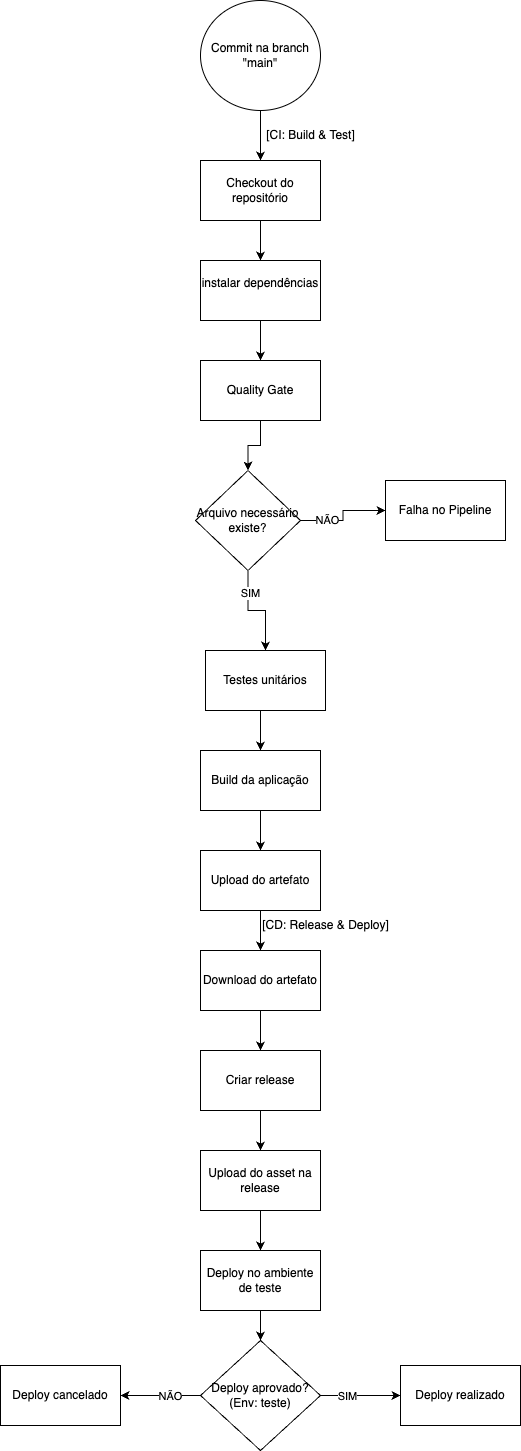

The diagram above was exported from draw.io. Its source (the exported page's mxGraphModel, read from the mxfile embedded in the PNG):
<mxGraphModel dx="1194" dy="731" grid="1" gridSize="10" guides="1" tooltips="1" connect="1" arrows="1" fold="1" page="1" pageScale="1" pageWidth="850" pageHeight="1100" math="0" shadow="0">
  <root>
    <mxCell id="0" />
    <mxCell id="1" parent="0" />
    <mxCell id="KyglZ12r6xQEm0Mp6vqz-4" style="edgeStyle=orthogonalEdgeStyle;rounded=0;orthogonalLoop=1;jettySize=auto;html=1;entryX=0.5;entryY=0;entryDx=0;entryDy=0;" edge="1" parent="1" source="KyglZ12r6xQEm0Mp6vqz-2" target="KyglZ12r6xQEm0Mp6vqz-3">
      <mxGeometry relative="1" as="geometry" />
    </mxCell>
    <mxCell id="KyglZ12r6xQEm0Mp6vqz-2" value="Commit na branch &quot;main&quot;" style="ellipse;whiteSpace=wrap;html=1;" vertex="1" parent="1">
      <mxGeometry x="365" y="20" width="120" height="110" as="geometry" />
    </mxCell>
    <mxCell id="KyglZ12r6xQEm0Mp6vqz-6" style="edgeStyle=orthogonalEdgeStyle;rounded=0;orthogonalLoop=1;jettySize=auto;html=1;entryX=0.5;entryY=0;entryDx=0;entryDy=0;" edge="1" parent="1" source="KyglZ12r6xQEm0Mp6vqz-3" target="KyglZ12r6xQEm0Mp6vqz-5">
      <mxGeometry relative="1" as="geometry" />
    </mxCell>
    <mxCell id="KyglZ12r6xQEm0Mp6vqz-3" value="Checkout do repositório" style="rounded=0;whiteSpace=wrap;html=1;" vertex="1" parent="1">
      <mxGeometry x="365" y="180" width="120" height="60" as="geometry" />
    </mxCell>
    <mxCell id="KyglZ12r6xQEm0Mp6vqz-8" style="edgeStyle=orthogonalEdgeStyle;rounded=0;orthogonalLoop=1;jettySize=auto;html=1;exitX=0.5;exitY=1;exitDx=0;exitDy=0;entryX=0.5;entryY=0;entryDx=0;entryDy=0;" edge="1" parent="1" source="KyglZ12r6xQEm0Mp6vqz-5" target="KyglZ12r6xQEm0Mp6vqz-7">
      <mxGeometry relative="1" as="geometry" />
    </mxCell>
    <mxCell id="KyglZ12r6xQEm0Mp6vqz-5" value="instalar dependências&lt;div&gt;&lt;br&gt;&lt;/div&gt;" style="rounded=0;whiteSpace=wrap;html=1;" vertex="1" parent="1">
      <mxGeometry x="365" y="280" width="120" height="60" as="geometry" />
    </mxCell>
    <mxCell id="KyglZ12r6xQEm0Mp6vqz-36" value="" style="edgeStyle=orthogonalEdgeStyle;rounded=0;orthogonalLoop=1;jettySize=auto;html=1;" edge="1" parent="1" source="KyglZ12r6xQEm0Mp6vqz-7" target="KyglZ12r6xQEm0Mp6vqz-35">
      <mxGeometry relative="1" as="geometry" />
    </mxCell>
    <mxCell id="KyglZ12r6xQEm0Mp6vqz-7" value="Quality Gate" style="rounded=0;whiteSpace=wrap;html=1;" vertex="1" parent="1">
      <mxGeometry x="365" y="380" width="120" height="60" as="geometry" />
    </mxCell>
    <mxCell id="KyglZ12r6xQEm0Mp6vqz-12" value="" style="edgeStyle=orthogonalEdgeStyle;rounded=0;orthogonalLoop=1;jettySize=auto;html=1;" edge="1" parent="1" source="KyglZ12r6xQEm0Mp6vqz-9" target="KyglZ12r6xQEm0Mp6vqz-11">
      <mxGeometry relative="1" as="geometry">
        <Array as="points">
          <mxPoint x="425" y="740" />
          <mxPoint x="425" y="740" />
        </Array>
      </mxGeometry>
    </mxCell>
    <mxCell id="KyglZ12r6xQEm0Mp6vqz-9" value="Testes unitários" style="rounded=0;whiteSpace=wrap;html=1;" vertex="1" parent="1">
      <mxGeometry x="370" y="670" width="120" height="60" as="geometry" />
    </mxCell>
    <mxCell id="KyglZ12r6xQEm0Mp6vqz-15" value="" style="edgeStyle=orthogonalEdgeStyle;rounded=0;orthogonalLoop=1;jettySize=auto;html=1;" edge="1" parent="1" source="KyglZ12r6xQEm0Mp6vqz-11" target="KyglZ12r6xQEm0Mp6vqz-14">
      <mxGeometry relative="1" as="geometry" />
    </mxCell>
    <mxCell id="KyglZ12r6xQEm0Mp6vqz-11" value="Build da aplicação" style="rounded=0;whiteSpace=wrap;html=1;" vertex="1" parent="1">
      <mxGeometry x="365" y="770" width="120" height="60" as="geometry" />
    </mxCell>
    <mxCell id="KyglZ12r6xQEm0Mp6vqz-17" value="" style="edgeStyle=orthogonalEdgeStyle;rounded=0;orthogonalLoop=1;jettySize=auto;html=1;" edge="1" parent="1" source="KyglZ12r6xQEm0Mp6vqz-14" target="KyglZ12r6xQEm0Mp6vqz-16">
      <mxGeometry relative="1" as="geometry" />
    </mxCell>
    <mxCell id="KyglZ12r6xQEm0Mp6vqz-14" value="Upload do artefato" style="rounded=0;whiteSpace=wrap;html=1;" vertex="1" parent="1">
      <mxGeometry x="365" y="870" width="120" height="60" as="geometry" />
    </mxCell>
    <mxCell id="KyglZ12r6xQEm0Mp6vqz-24" value="" style="edgeStyle=orthogonalEdgeStyle;rounded=0;orthogonalLoop=1;jettySize=auto;html=1;" edge="1" parent="1" source="KyglZ12r6xQEm0Mp6vqz-16" target="KyglZ12r6xQEm0Mp6vqz-19">
      <mxGeometry relative="1" as="geometry" />
    </mxCell>
    <mxCell id="KyglZ12r6xQEm0Mp6vqz-16" value="Download do artefato" style="rounded=0;whiteSpace=wrap;html=1;" vertex="1" parent="1">
      <mxGeometry x="365" y="970" width="120" height="60" as="geometry" />
    </mxCell>
    <mxCell id="KyglZ12r6xQEm0Mp6vqz-18" value="&lt;p class=&quot;p1&quot;&gt;[CD: Release &amp;amp; Deploy]&lt;/p&gt;" style="text;html=1;align=center;verticalAlign=middle;resizable=0;points=[];autosize=1;strokeColor=none;fillColor=none;" vertex="1" parent="1">
      <mxGeometry x="415" y="920" width="150" height="50" as="geometry" />
    </mxCell>
    <mxCell id="KyglZ12r6xQEm0Mp6vqz-25" value="" style="edgeStyle=orthogonalEdgeStyle;rounded=0;orthogonalLoop=1;jettySize=auto;html=1;" edge="1" parent="1" source="KyglZ12r6xQEm0Mp6vqz-19" target="KyglZ12r6xQEm0Mp6vqz-20">
      <mxGeometry relative="1" as="geometry" />
    </mxCell>
    <mxCell id="KyglZ12r6xQEm0Mp6vqz-19" value="Criar release" style="rounded=0;whiteSpace=wrap;html=1;" vertex="1" parent="1">
      <mxGeometry x="365" y="1070" width="120" height="60" as="geometry" />
    </mxCell>
    <mxCell id="KyglZ12r6xQEm0Mp6vqz-26" value="" style="edgeStyle=orthogonalEdgeStyle;rounded=0;orthogonalLoop=1;jettySize=auto;html=1;" edge="1" parent="1" source="KyglZ12r6xQEm0Mp6vqz-20" target="KyglZ12r6xQEm0Mp6vqz-21">
      <mxGeometry relative="1" as="geometry" />
    </mxCell>
    <mxCell id="KyglZ12r6xQEm0Mp6vqz-20" value="Upload do asset na release" style="rounded=0;whiteSpace=wrap;html=1;" vertex="1" parent="1">
      <mxGeometry x="365" y="1170" width="120" height="60" as="geometry" />
    </mxCell>
    <mxCell id="KyglZ12r6xQEm0Mp6vqz-27" value="" style="edgeStyle=orthogonalEdgeStyle;rounded=0;orthogonalLoop=1;jettySize=auto;html=1;" edge="1" parent="1" source="KyglZ12r6xQEm0Mp6vqz-21" target="KyglZ12r6xQEm0Mp6vqz-22">
      <mxGeometry relative="1" as="geometry" />
    </mxCell>
    <mxCell id="KyglZ12r6xQEm0Mp6vqz-21" value="Deploy no ambiente de teste" style="rounded=0;whiteSpace=wrap;html=1;" vertex="1" parent="1">
      <mxGeometry x="365" y="1270" width="120" height="60" as="geometry" />
    </mxCell>
    <mxCell id="KyglZ12r6xQEm0Mp6vqz-29" value="" style="edgeStyle=orthogonalEdgeStyle;rounded=0;orthogonalLoop=1;jettySize=auto;html=1;" edge="1" parent="1" source="KyglZ12r6xQEm0Mp6vqz-22" target="KyglZ12r6xQEm0Mp6vqz-28">
      <mxGeometry relative="1" as="geometry" />
    </mxCell>
    <mxCell id="KyglZ12r6xQEm0Mp6vqz-30" value="SIM" style="edgeLabel;html=1;align=center;verticalAlign=middle;resizable=0;points=[];" vertex="1" connectable="0" parent="KyglZ12r6xQEm0Mp6vqz-29">
      <mxGeometry x="-0.3667" y="4" relative="1" as="geometry">
        <mxPoint x="1" y="4" as="offset" />
      </mxGeometry>
    </mxCell>
    <mxCell id="KyglZ12r6xQEm0Mp6vqz-32" value="" style="edgeStyle=orthogonalEdgeStyle;rounded=0;orthogonalLoop=1;jettySize=auto;html=1;" edge="1" parent="1" source="KyglZ12r6xQEm0Mp6vqz-22" target="KyglZ12r6xQEm0Mp6vqz-31">
      <mxGeometry relative="1" as="geometry" />
    </mxCell>
    <mxCell id="KyglZ12r6xQEm0Mp6vqz-33" value="NÃO" style="edgeLabel;html=1;align=center;verticalAlign=middle;resizable=0;points=[];" vertex="1" connectable="0" parent="KyglZ12r6xQEm0Mp6vqz-32">
      <mxGeometry x="0.0667" y="3" relative="1" as="geometry">
        <mxPoint x="12" y="-3" as="offset" />
      </mxGeometry>
    </mxCell>
    <mxCell id="KyglZ12r6xQEm0Mp6vqz-22" value="Deploy aprovado? (Env: teste)" style="rhombus;whiteSpace=wrap;html=1;" vertex="1" parent="1">
      <mxGeometry x="365" y="1360" width="120" height="110" as="geometry" />
    </mxCell>
    <mxCell id="KyglZ12r6xQEm0Mp6vqz-28" value="Deploy realizado" style="whiteSpace=wrap;html=1;" vertex="1" parent="1">
      <mxGeometry x="565" y="1385" width="120" height="60" as="geometry" />
    </mxCell>
    <mxCell id="KyglZ12r6xQEm0Mp6vqz-31" value="Deploy cancelado" style="whiteSpace=wrap;html=1;" vertex="1" parent="1">
      <mxGeometry x="165" y="1385" width="120" height="60" as="geometry" />
    </mxCell>
    <mxCell id="KyglZ12r6xQEm0Mp6vqz-34" value="&lt;p class=&quot;p1&quot;&gt;[CI: Build &amp;amp; Test]&lt;/p&gt;" style="text;html=1;align=center;verticalAlign=middle;resizable=0;points=[];autosize=1;strokeColor=none;fillColor=none;" vertex="1" parent="1">
      <mxGeometry x="420" y="130" width="110" height="50" as="geometry" />
    </mxCell>
    <mxCell id="KyglZ12r6xQEm0Mp6vqz-38" value="" style="edgeStyle=orthogonalEdgeStyle;rounded=0;orthogonalLoop=1;jettySize=auto;html=1;" edge="1" parent="1" source="KyglZ12r6xQEm0Mp6vqz-35" target="KyglZ12r6xQEm0Mp6vqz-37">
      <mxGeometry relative="1" as="geometry" />
    </mxCell>
    <mxCell id="KyglZ12r6xQEm0Mp6vqz-40" value="NÃO" style="edgeLabel;html=1;align=center;verticalAlign=middle;resizable=0;points=[];" vertex="1" connectable="0" parent="KyglZ12r6xQEm0Mp6vqz-38">
      <mxGeometry x="-0.4444" y="1" relative="1" as="geometry">
        <mxPoint as="offset" />
      </mxGeometry>
    </mxCell>
    <mxCell id="KyglZ12r6xQEm0Mp6vqz-41" value="" style="edgeStyle=orthogonalEdgeStyle;rounded=0;orthogonalLoop=1;jettySize=auto;html=1;" edge="1" parent="1" source="KyglZ12r6xQEm0Mp6vqz-35" target="KyglZ12r6xQEm0Mp6vqz-9">
      <mxGeometry relative="1" as="geometry" />
    </mxCell>
    <mxCell id="KyglZ12r6xQEm0Mp6vqz-42" value="SIM" style="edgeLabel;html=1;align=center;verticalAlign=middle;resizable=0;points=[];" vertex="1" connectable="0" parent="KyglZ12r6xQEm0Mp6vqz-41">
      <mxGeometry x="-0.5487" y="2" relative="1" as="geometry">
        <mxPoint as="offset" />
      </mxGeometry>
    </mxCell>
    <mxCell id="KyglZ12r6xQEm0Mp6vqz-35" value="&lt;p class=&quot;p1&quot;&gt;Arquivo necessário existe?&lt;/p&gt;" style="rhombus;whiteSpace=wrap;html=1;rounded=0;" vertex="1" parent="1">
      <mxGeometry x="360" y="490" width="105" height="100" as="geometry" />
    </mxCell>
    <mxCell id="KyglZ12r6xQEm0Mp6vqz-37" value="Falha no Pipeline" style="whiteSpace=wrap;html=1;rounded=0;" vertex="1" parent="1">
      <mxGeometry x="550" y="500" width="120" height="60" as="geometry" />
    </mxCell>
  </root>
</mxGraphModel>